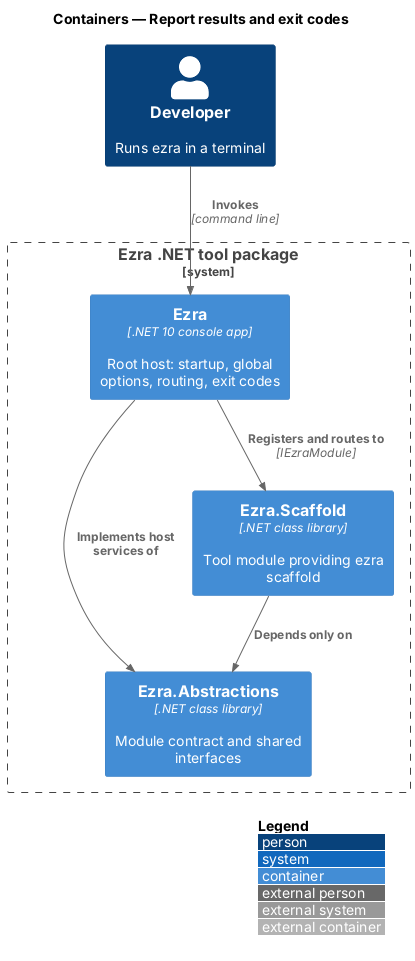

The diagram above was rendered by PlantUML. Its source (embedded in the PNG):
@startuml
!include <C4/C4_Container>
LAYOUT_WITH_LEGEND()
title Containers — Report results and exit codes

Person(dev, "Developer", "Runs ezra in a terminal")
System_Boundary(ezra, "Ezra .NET tool package") {
  Container(host, "Ezra", ".NET 10 console app", "Root host: startup, global options, routing, exit codes")
  Container(abs, "Ezra.Abstractions", ".NET class library", "Module contract and shared interfaces")
  Container(scaffold, "Ezra.Scaffold", ".NET class library", "Tool module providing ezra scaffold")
}

Rel(dev, host, "Invokes", "command line")
Rel(host, scaffold, "Registers and routes to", "IEzraModule")
Rel(host, abs, "Implements host services of")
Rel(scaffold, abs, "Depends only on")

@enduml